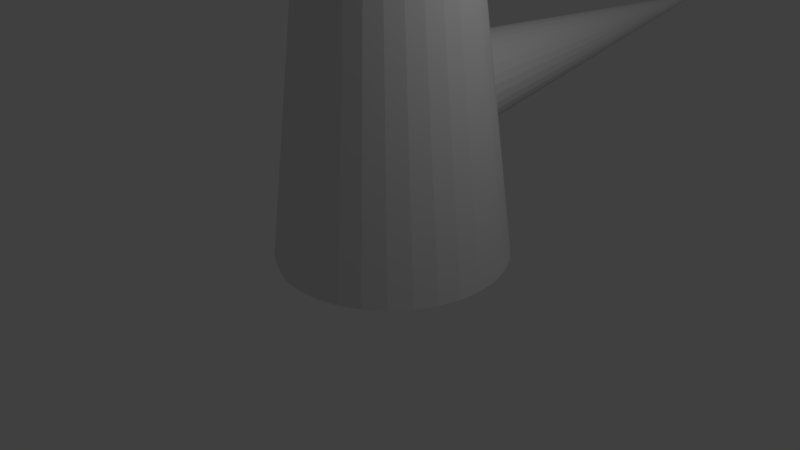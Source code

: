 # Source: TreeMap_Dummy.blend  (saved by Blender 2.77.0; exported with 4.5.12 LTS)
import bpy
from mathutils import Matrix  # noqa: F401  (used for matrix-valued properties, if any)

bpy.ops.wm.read_factory_settings(use_empty=True)
scene = bpy.context.scene
scene.name = 'Scene'

# ---- collections
col_collection_1 = bpy.data.collections.new('Collection 1'); scene.collection.children.link(col_collection_1)

# ---- world
world_world = bpy.data.worlds.new('World'); scene.world = world_world
world_world.color = (0.05088, 0.05088, 0.05088)
world_world.use_sun_shadow = False
world_world.sun_shadow_jitter_overblur = 0.0
world_world.cycles.sampling_method = 'MANUAL'

# ---- cameras
cam_camera = bpy.data.cameras.new('Camera')
cam_camera.clip_end = 100.0
cam_camera.lens = 35.0
cam_camera.sensor_width = 32.0
cam_camera.sensor_height = 18.0
cam_camera.ortho_scale = 7.314
cam_camera.dof.focus_distance = 0.0
cam_camera.dof.aperture_fstop = 128.0

# ---- lights
light_lamp = bpy.data.lights.new('Lamp', 'POINT')
light_lamp.transmission_factor = 0.0
light_lamp.cutoff_distance = 30.0
light_lamp.energy = 100.0
light_lamp.shadow_buffer_clip_start = 1.001
light_lamp.shadow_soft_size = 0.1
light_lamp.shadow_maximum_resolution = 0.006
light_lamp.use_absolute_resolution = True

# ---- meshes
me_cone_001 = bpy.data.meshes.new('Cone.001')
me_cone_001.from_pydata([(0.0, 1.0, -1.0), (0.1951, 0.9808, -1.0), (0.3827, 0.9239, -1.0), (0.5556, 0.8315, -1.0), (0.7071, 0.7071, -1.0), (0.8315, 0.5556, -1.0), (0.9239, 0.3827, -1.0), (0.9808, 0.1951, -1.0), (1.0, 7.55e-08, -1.0), (0.0, 0.0, 1.0), (0.9808, -0.1951, -1.0), (0.9239, -0.3827, -1.0), (0.8315, -0.5556, -1.0), (0.7071, -0.7071, -1.0), (0.5556, -0.8315, -1.0), (0.3827, -0.9239, -1.0), (0.1951, -0.9808, -1.0), (-3.258e-07, -1.0, -1.0), (-0.1951, -0.9808, -1.0), (-0.3827, -0.9239, -1.0), (-0.5556, -0.8315, -1.0), (-0.7071, -0.7071, -1.0), (-0.8315, -0.5556, -1.0), (-0.9239, -0.3827, -1.0), (-0.9808, -0.1951, -1.0), (-1.0, 9.656e-07, -1.0), (-0.9808, 0.1951, -1.0), (-0.9239, 0.3827, -1.0), (-0.8315, 0.5556, -1.0), (-0.7071, 0.7071, -1.0), (-0.5556, 0.8315, -1.0), (-0.3827, 0.9239, -1.0), (-0.1951, 0.9808, -1.0)], [], [(0, 9, 1), (1, 9, 2), (2, 9, 3), (3, 9, 4), (4, 9, 5), (5, 9, 6), (6, 9, 7), (7, 9, 8), (8, 9, 10), (10, 9, 11), (11, 9, 12), (12, 9, 13), (13, 9, 14), (14, 9, 15), (15, 9, 16), (16, 9, 17), (17, 9, 18), (18, 9, 19), (19, 9, 20), (20, 9, 21), (21, 9, 22), (22, 9, 23), (23, 9, 24), (24, 9, 25), (25, 9, 26), (26, 9, 27), (27, 9, 28), (28, 9, 29), (29, 9, 30), (30, 9, 31), (31, 9, 32), (32, 9, 0), (0, 1, 2, 3, 4, 5, 6, 7, 8, 10, 11, 12, 13, 14, 15, 16, 17, 18, 19, 20, 21, 22, 23, 24, 25, 26, 27, 28, 29, 30, 31, 32)])
me_cone_001.use_remesh_preserve_volume = False
me_cone_001.use_remesh_preserve_attributes = False
me_cone_001.use_mirror_vertex_groups = False
me_cone_001.update()
me_cone = bpy.data.meshes.new('Cone')
me_cone.from_pydata([(0.000762, 0.9999, 0.05521), (0.1943, 0.9809, 0.05521), (0.3812, 0.9203, 0.06302), (0.5549, 0.8318, 0.05521), (0.7065, 0.7076, 0.05521), (0.831, 0.5562, 0.05521), (0.9235, 0.3834, 0.05521), (0.9806, 0.1958, 0.05521), (0.9999, 0.000762, 0.05521), (0.001495, 0.003608, 2.047), (0.9809, -0.1943, 0.05521), (0.9241, -0.382, 0.05521), (0.8318, -0.5549, 0.05521), (0.7076, -0.7065, 0.05521), (0.5562, -0.831, 0.05521), (0.3834, -0.9235, 0.05521), (0.1958, -0.9806, 0.05521), (0.0007616, -0.9999, 0.05521), (-0.1943, -0.9809, 0.05521), (-0.3812, -0.9203, 0.06302), (-0.5534, -0.8282, 0.06302), (-0.7043, -0.7043, 0.06302), (-0.8282, -0.5534, 0.06302), (-0.9203, -0.3812, 0.06302), (-0.977, -0.1943, 0.06302), (-0.9961, 9.618e-07, 0.06302), (-0.977, 0.1943, 0.06302), (-0.9203, 0.3812, 0.06302), (-0.8282, 0.5534, 0.06302), (-0.7043, 0.7043, 0.06302), (-0.5534, 0.8282, 0.06302), (-0.3812, 0.9203, 0.06302), (-0.1943, 0.977, 0.06302)], [], [(0, 9, 1), (1, 9, 2), (2, 9, 3), (3, 9, 4), (4, 9, 5), (5, 9, 6), (6, 9, 7), (7, 9, 8), (8, 9, 10), (10, 9, 11), (11, 9, 12), (12, 9, 13), (13, 9, 14), (14, 9, 15), (15, 9, 16), (16, 9, 17), (17, 9, 18), (18, 9, 19), (19, 9, 20), (20, 9, 21), (21, 9, 22), (22, 9, 23), (23, 9, 24), (24, 9, 25), (25, 9, 26), (26, 9, 27), (27, 9, 28), (28, 9, 29), (29, 9, 30), (30, 9, 31), (31, 9, 32), (32, 9, 0), (0, 1, 2, 3, 4, 5, 6, 7, 8, 10, 11, 12, 13, 14, 15, 16, 17, 18, 19, 20, 21, 22, 23, 24, 25, 26, 27, 28, 29, 30, 31, 32)])
me_cone.use_remesh_preserve_volume = False
me_cone.use_remesh_preserve_attributes = False
me_cone.use_mirror_vertex_groups = False
me_cone.update()

# ---- objects
ob_cone_001 = bpy.data.objects.new('Cone.001', me_cone_001)
ob_cone = bpy.data.objects.new('Cone', me_cone)
ob_lamp = bpy.data.objects.new('Lamp', light_lamp)
ob_camera = bpy.data.objects.new('Camera', cam_camera)

# ---- transforms, parenting, visibility, modifiers, constraints
ob_cone_001.location = (0.1671, 4.156, 2.143)
ob_cone_001.rotation_euler = (-4.673, -3.163, 3.159)
ob_cone_001.scale = (0.6267, 0.6332, 3.0)
ob_cone_001.lineart.crease_threshold = 0.0
ob_cone.location = (0.1937, 0.1512, -0.2331)
ob_cone.rotation_euler = (0.000943, -0.0004168, 0.0005132)
ob_cone.scale = (1.5, 1.5, 6.0)
ob_cone.lineart.crease_threshold = 0.0
ob_lamp.location = (4.076, 1.005, 5.904)
ob_lamp.rotation_euler = (0.6503, 0.05522, 1.866)
ob_lamp.lock_rotations_4d = False
ob_lamp.empty_display_type = 'ARROWS'
ob_lamp.color = (0.0, 0.0, 0.0, 0.0)
ob_lamp.lineart.crease_threshold = 0.0
ob_camera.location = (7.481, -6.508, 5.344)
ob_camera.rotation_euler = (1.109, 0.01082, 0.8149)
ob_camera.lock_rotations_4d = False
ob_camera.empty_display_type = 'ARROWS'
ob_camera.color = (0.0, 0.0, 0.0, 0.0)
ob_camera.display_type = 'WIRE'
ob_camera.lineart.crease_threshold = 0.0

# ---- collection membership
col_collection_1.objects.link(ob_cone_001)
col_collection_1.objects.link(ob_cone)
col_collection_1.objects.link(ob_lamp)
col_collection_1.objects.link(ob_camera)

# ---- scene / render settings (as saved in the file)
scene.camera = ob_camera
scene.frame_start = 1; scene.frame_end = 250; scene.frame_set(1)
scene.render.engine = 'BLENDER_EEVEE_NEXT'
scene.render.resolution_percentage = 50
scene.render.dither_intensity = 0.0
scene.cycles.use_denoising = False
scene.cycles.samples = 128
scene.cycles.sampling_pattern = 'TABULATED_SOBOL'
scene.cycles.light_sampling_threshold = 0.0
scene.cycles.use_adaptive_sampling = False
scene.cycles.use_light_tree = False
scene.cycles.blur_glossy = 0.0
scene.cycles.sample_clamp_indirect = 0.0
scene.view_settings.view_transform = 'Standard'
bpy.context.view_layer.update()
